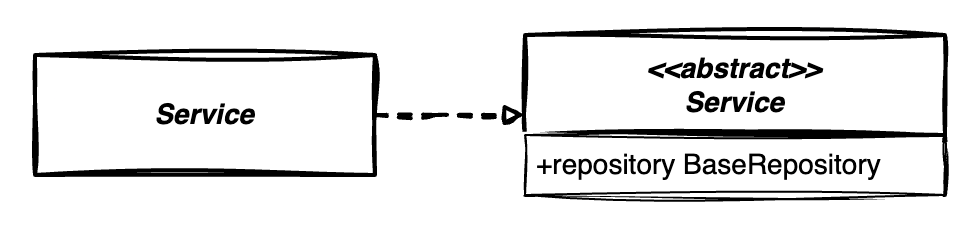

The diagram above was exported from draw.io. Its source (the exported page's mxGraphModel, read from the mxfile embedded in the PNG):
<mxGraphModel dx="2624" dy="2119" grid="1" gridSize="10" guides="1" tooltips="1" connect="1" arrows="1" fold="1" page="1" pageScale="1" pageWidth="850" pageHeight="1100" math="0" shadow="0">
  <root>
    <mxCell id="0" />
    <mxCell id="1" parent="0" />
    <mxCell id="5Zt496ToX8BM46z72Ep7-23" value="&lt;b style=&quot;border-color: var(--border-color); font-size: 12px;&quot;&gt;&lt;i style=&quot;border-color: var(--border-color);&quot;&gt;&lt;font style=&quot;border-color: var(--border-color); font-size: 14px;&quot;&gt;&amp;lt;&amp;lt;abstract&amp;gt;&amp;gt;&lt;br style=&quot;border-color: var(--border-color);&quot;&gt;Service&lt;/font&gt;&lt;/i&gt;&lt;/b&gt;" style="swimlane;childLayout=stackLayout;horizontal=1;startSize=50;horizontalStack=0;rounded=0;fontSize=14;fontStyle=0;strokeWidth=2;resizeParent=0;resizeLast=1;shadow=0;dashed=0;align=center;arcSize=4;whiteSpace=wrap;html=1;sketch=1;curveFitting=1;jiggle=2;swimlaneFillColor=default;" vertex="1" parent="1">
      <mxGeometry x="-555" y="-1040" width="210" height="80" as="geometry" />
    </mxCell>
    <mxCell id="5Zt496ToX8BM46z72Ep7-24" value="&lt;font style=&quot;font-size: 14px;&quot;&gt;+repository BaseRepository&lt;/font&gt;" style="align=left;spacingLeft=4;fontSize=12;verticalAlign=top;resizable=0;rotatable=0;part=1;html=1;sketch=1;curveFitting=1;jiggle=2;" vertex="1" parent="5Zt496ToX8BM46z72Ep7-23">
      <mxGeometry y="50" width="210" height="30" as="geometry" />
    </mxCell>
    <mxCell id="5Zt496ToX8BM46z72Ep7-25" style="edgeStyle=orthogonalEdgeStyle;rounded=0;orthogonalLoop=1;jettySize=auto;html=1;exitX=1;exitY=0.5;exitDx=0;exitDy=0;entryX=0;entryY=0.5;entryDx=0;entryDy=0;endArrow=block;endFill=0;sketch=1;curveFitting=1;jiggle=2;dashed=1;strokeWidth=2;" edge="1" parent="1" source="5Zt496ToX8BM46z72Ep7-26" target="5Zt496ToX8BM46z72Ep7-23">
      <mxGeometry relative="1" as="geometry">
        <Array as="points">
          <mxPoint x="-600" y="-1000" />
          <mxPoint x="-600" y="-1000" />
        </Array>
      </mxGeometry>
    </mxCell>
    <mxCell id="5Zt496ToX8BM46z72Ep7-26" value="&lt;b&gt;&lt;i&gt;&lt;font style=&quot;font-size: 14px;&quot;&gt;Service&lt;br&gt;&lt;/font&gt;&lt;/i&gt;&lt;/b&gt;" style="rounded=0;whiteSpace=wrap;html=1;sketch=1;curveFitting=1;jiggle=2;fontSize=14;fontStyle=0;startSize=50;strokeWidth=2;shadow=0;dashed=0;arcSize=4;" vertex="1" parent="1">
      <mxGeometry x="-800" y="-1030" width="170" height="60" as="geometry" />
    </mxCell>
  </root>
</mxGraphModel>